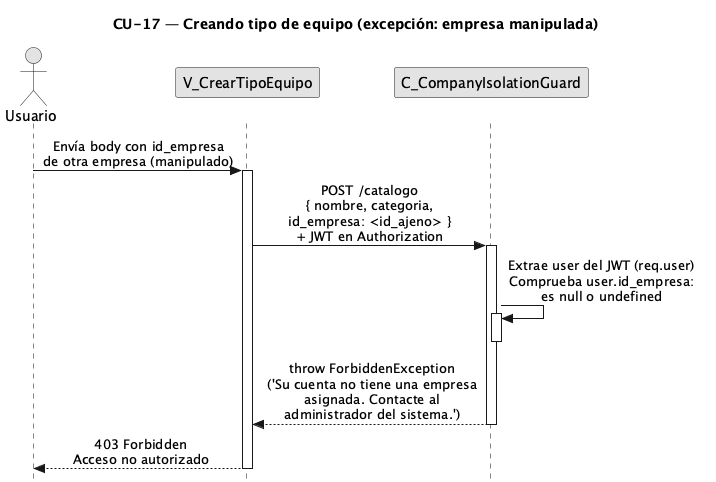

The diagram above was rendered by PlantUML. Its source (embedded in the PNG):
@startuml CU17-exc-empresa-manipulada
title CU-17 — Creando tipo de equipo (excepción: empresa manipulada)

skinparam style strictuml
skinparam monochrome true
skinparam shadowing false
skinparam sequenceMessageAlign center
<style>
sequenceDiagram {
  participant {
    margin 25
  }
  actor {
    margin 20
  }
}
</style>
skinparam sequence {
  MessageAlign center
  LifeLineBorderColor black
}
hide footbox

actor "Usuario" as user
participant "V_CrearTipoEquipo" as view
participant "C_CompanyIsolationGuard" as guard

user -> view : Envía body con id_empresa\nde otra empresa (manipulado)
activate view

view -> guard : POST /catalogo\n{ nombre, categoria,\nid_empresa: <id_ajeno> }\n+ JWT en Authorization
activate guard

guard -> guard : Extrae user del JWT (req.user)\nComprueba user.id_empresa:\nes null o undefined
activate guard
deactivate guard

guard --> view : throw ForbiddenException\n('Su cuenta no tiene una empresa\nasignada. Contacte al\nadministrador del sistema.')
deactivate guard

view --> user : 403 Forbidden\nAcceso no autorizado
deactivate view

@enduml